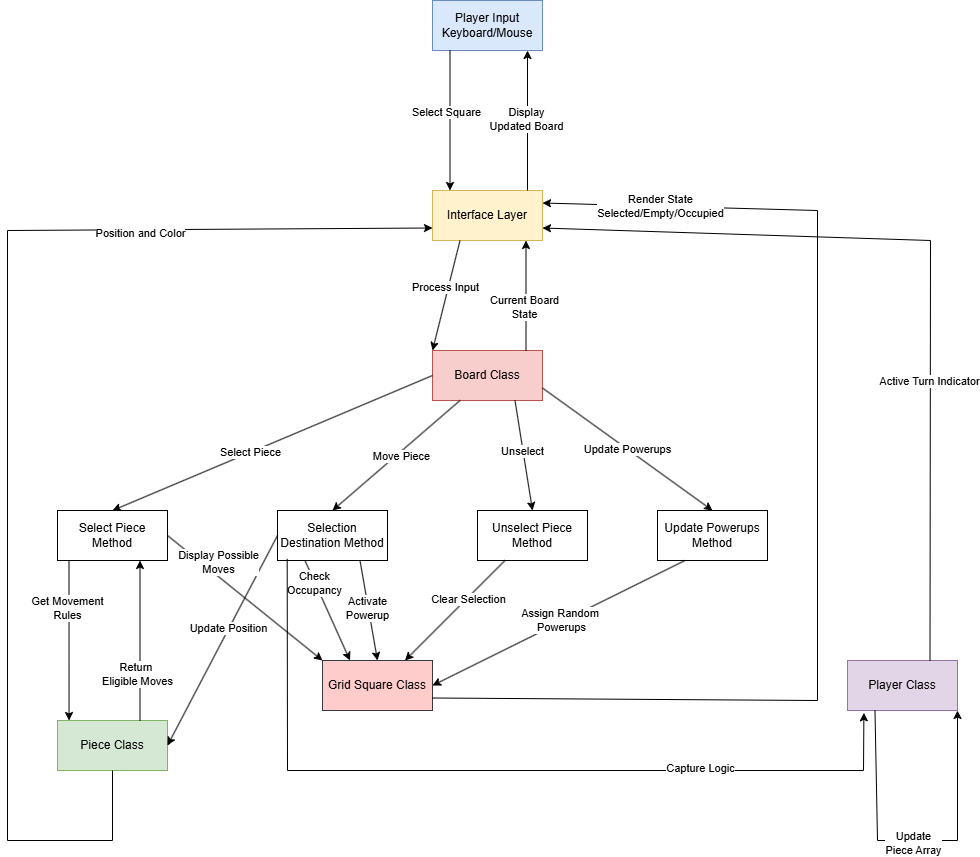

The diagram above was exported from draw.io. Its source (the exported page's mxGraphModel, read from the mxfile embedded in the PNG):
<mxGraphModel dx="1708" dy="949" grid="1" gridSize="10" guides="1" tooltips="1" connect="1" arrows="1" fold="1" page="1" pageScale="1" pageWidth="2000" pageHeight="2000" math="0" shadow="0">
  <root>
    <mxCell id="0" />
    <mxCell id="1" parent="0" />
    <mxCell id="Hbr98VxkhRH5y55n7a---1" value="Player Input&lt;div&gt;Keyboard/Mouse&lt;/div&gt;" style="html=1;whiteSpace=wrap;fillColor=#dae8fc;strokeColor=#6c8ebf;" parent="1" vertex="1">
      <mxGeometry x="945" y="160" width="110" height="50" as="geometry" />
    </mxCell>
    <mxCell id="Hbr98VxkhRH5y55n7a---2" value="Interface Layer" style="html=1;whiteSpace=wrap;fillColor=#fff2cc;strokeColor=#d6b656;" parent="1" vertex="1">
      <mxGeometry x="945" y="350" width="110" height="50" as="geometry" />
    </mxCell>
    <mxCell id="Hbr98VxkhRH5y55n7a---8" value="" style="endArrow=classic;html=1;rounded=0;exitX=0.25;exitY=1;exitDx=0;exitDy=0;entryX=0.25;entryY=0;entryDx=0;entryDy=0;" parent="1" edge="1">
      <mxGeometry width="50" height="50" relative="1" as="geometry">
        <mxPoint x="962.5" y="210" as="sourcePoint" />
        <mxPoint x="962.5" y="350" as="targetPoint" />
      </mxGeometry>
    </mxCell>
    <mxCell id="Hbr98VxkhRH5y55n7a---12" value="Select Square" style="edgeLabel;html=1;align=center;verticalAlign=middle;resizable=0;points=[];" parent="Hbr98VxkhRH5y55n7a---8" vertex="1" connectable="0">
      <mxGeometry x="-0.1102" y="-4" relative="1" as="geometry">
        <mxPoint as="offset" />
      </mxGeometry>
    </mxCell>
    <mxCell id="Hbr98VxkhRH5y55n7a---11" value="" style="endArrow=classic;html=1;rounded=0;exitX=0.75;exitY=0;exitDx=0;exitDy=0;entryX=0.75;entryY=1;entryDx=0;entryDy=0;" parent="1" edge="1">
      <mxGeometry width="50" height="50" relative="1" as="geometry">
        <mxPoint x="1040" y="350" as="sourcePoint" />
        <mxPoint x="1040" y="210" as="targetPoint" />
      </mxGeometry>
    </mxCell>
    <mxCell id="Hbr98VxkhRH5y55n7a---14" value="Display&lt;div&gt;Updated Board&lt;/div&gt;" style="edgeLabel;html=1;align=center;verticalAlign=middle;resizable=0;points=[];" parent="Hbr98VxkhRH5y55n7a---11" vertex="1" connectable="0">
      <mxGeometry x="0.015" y="1" relative="1" as="geometry">
        <mxPoint as="offset" />
      </mxGeometry>
    </mxCell>
    <mxCell id="Hbr98VxkhRH5y55n7a---15" value="Board Class" style="html=1;whiteSpace=wrap;fillColor=#f8cecc;strokeColor=#b85450;" parent="1" vertex="1">
      <mxGeometry x="945" y="510" width="110" height="50" as="geometry" />
    </mxCell>
    <mxCell id="Hbr98VxkhRH5y55n7a---16" value="Select Piece&lt;div&gt;Method&lt;/div&gt;" style="html=1;whiteSpace=wrap;" parent="1" vertex="1">
      <mxGeometry x="570" y="670" width="110" height="50" as="geometry" />
    </mxCell>
    <mxCell id="Hbr98VxkhRH5y55n7a---17" value="Selection Destination Method" style="html=1;whiteSpace=wrap;" parent="1" vertex="1">
      <mxGeometry x="790" y="670" width="110" height="50" as="geometry" />
    </mxCell>
    <mxCell id="Hbr98VxkhRH5y55n7a---18" value="Unselect Piece Method" style="html=1;whiteSpace=wrap;" parent="1" vertex="1">
      <mxGeometry x="990" y="670" width="110" height="50" as="geometry" />
    </mxCell>
    <mxCell id="Hbr98VxkhRH5y55n7a---19" value="Update Powerups Method" style="html=1;whiteSpace=wrap;" parent="1" vertex="1">
      <mxGeometry x="1170" y="670" width="110" height="50" as="geometry" />
    </mxCell>
    <mxCell id="Hbr98VxkhRH5y55n7a---20" value="Grid Square Class" style="html=1;whiteSpace=wrap;fillColor=#ffcccc;strokeColor=#36393d;" parent="1" vertex="1">
      <mxGeometry x="835" y="820" width="110" height="50" as="geometry" />
    </mxCell>
    <mxCell id="Hbr98VxkhRH5y55n7a---21" value="Piece Class" style="html=1;whiteSpace=wrap;fillColor=#d5e8d4;strokeColor=#82b366;" parent="1" vertex="1">
      <mxGeometry x="570" y="880" width="110" height="50" as="geometry" />
    </mxCell>
    <mxCell id="Hbr98VxkhRH5y55n7a---23" value="Player Class" style="html=1;whiteSpace=wrap;fillColor=#e1d5e7;strokeColor=#9673a6;" parent="1" vertex="1">
      <mxGeometry x="1360" y="820" width="110" height="50" as="geometry" />
    </mxCell>
    <mxCell id="Hbr98VxkhRH5y55n7a---24" value="" style="endArrow=classic;html=1;rounded=0;exitX=0.25;exitY=1;exitDx=0;exitDy=0;entryX=0;entryY=0;entryDx=0;entryDy=0;" parent="1" source="Hbr98VxkhRH5y55n7a---2" target="Hbr98VxkhRH5y55n7a---15" edge="1">
      <mxGeometry width="50" height="50" relative="1" as="geometry">
        <mxPoint x="1100" y="500" as="sourcePoint" />
        <mxPoint x="1150" y="450" as="targetPoint" />
      </mxGeometry>
    </mxCell>
    <mxCell id="Hbr98VxkhRH5y55n7a---27" value="Process Input" style="edgeLabel;html=1;align=center;verticalAlign=middle;resizable=0;points=[];" parent="Hbr98VxkhRH5y55n7a---24" vertex="1" connectable="0">
      <mxGeometry x="-0.1416" y="-3" relative="1" as="geometry">
        <mxPoint as="offset" />
      </mxGeometry>
    </mxCell>
    <mxCell id="Hbr98VxkhRH5y55n7a---28" value="" style="endArrow=classic;html=1;rounded=0;exitX=0.75;exitY=0;exitDx=0;exitDy=0;entryX=0.75;entryY=1;entryDx=0;entryDy=0;" parent="1" edge="1">
      <mxGeometry width="50" height="50" relative="1" as="geometry">
        <mxPoint x="1038.5" y="510" as="sourcePoint" />
        <mxPoint x="1038.5" y="400" as="targetPoint" />
      </mxGeometry>
    </mxCell>
    <mxCell id="Hbr98VxkhRH5y55n7a---29" value="Current Board&lt;div&gt;State&lt;/div&gt;" style="edgeLabel;html=1;align=center;verticalAlign=middle;resizable=0;points=[];" parent="Hbr98VxkhRH5y55n7a---28" vertex="1" connectable="0">
      <mxGeometry x="-0.2069" y="2" relative="1" as="geometry">
        <mxPoint as="offset" />
      </mxGeometry>
    </mxCell>
    <mxCell id="Hbr98VxkhRH5y55n7a---30" value="" style="endArrow=classic;html=1;rounded=0;exitX=0.25;exitY=1;exitDx=0;exitDy=0;entryX=0.5;entryY=0;entryDx=0;entryDy=0;" parent="1" source="Hbr98VxkhRH5y55n7a---15" target="Hbr98VxkhRH5y55n7a---17" edge="1">
      <mxGeometry width="50" height="50" relative="1" as="geometry">
        <mxPoint x="920" y="650" as="sourcePoint" />
        <mxPoint x="960" y="700" as="targetPoint" />
      </mxGeometry>
    </mxCell>
    <mxCell id="Hbr98VxkhRH5y55n7a---31" value="Move Piece" style="edgeLabel;html=1;align=center;verticalAlign=middle;resizable=0;points=[];" parent="Hbr98VxkhRH5y55n7a---30" vertex="1" connectable="0">
      <mxGeometry x="-0.0437" y="3" relative="1" as="geometry">
        <mxPoint as="offset" />
      </mxGeometry>
    </mxCell>
    <mxCell id="Hbr98VxkhRH5y55n7a---32" value="" style="endArrow=classic;html=1;rounded=0;exitX=0.75;exitY=1;exitDx=0;exitDy=0;entryX=0.5;entryY=0;entryDx=0;entryDy=0;" parent="1" source="Hbr98VxkhRH5y55n7a---15" target="Hbr98VxkhRH5y55n7a---18" edge="1">
      <mxGeometry width="50" height="50" relative="1" as="geometry">
        <mxPoint x="1080" y="630" as="sourcePoint" />
        <mxPoint x="1130" y="580" as="targetPoint" />
      </mxGeometry>
    </mxCell>
    <mxCell id="Hbr98VxkhRH5y55n7a---33" value="Unselect" style="edgeLabel;html=1;align=center;verticalAlign=middle;resizable=0;points=[];" parent="Hbr98VxkhRH5y55n7a---32" vertex="1" connectable="0">
      <mxGeometry x="-0.0733" y="-1" relative="1" as="geometry">
        <mxPoint as="offset" />
      </mxGeometry>
    </mxCell>
    <mxCell id="Hbr98VxkhRH5y55n7a---34" value="" style="endArrow=classic;html=1;rounded=0;entryX=0.5;entryY=0;entryDx=0;entryDy=0;exitX=0;exitY=0.5;exitDx=0;exitDy=0;" parent="1" source="Hbr98VxkhRH5y55n7a---15" target="Hbr98VxkhRH5y55n7a---16" edge="1">
      <mxGeometry width="50" height="50" relative="1" as="geometry">
        <mxPoint x="730" y="600" as="sourcePoint" />
        <mxPoint x="780" y="550" as="targetPoint" />
      </mxGeometry>
    </mxCell>
    <mxCell id="Hbr98VxkhRH5y55n7a---35" value="Select Piece" style="edgeLabel;html=1;align=center;verticalAlign=middle;resizable=0;points=[];" parent="Hbr98VxkhRH5y55n7a---34" vertex="1" connectable="0">
      <mxGeometry x="0.1406" y="-1" relative="1" as="geometry">
        <mxPoint as="offset" />
      </mxGeometry>
    </mxCell>
    <mxCell id="Hbr98VxkhRH5y55n7a---36" value="" style="endArrow=classic;html=1;rounded=0;entryX=0.105;entryY=0;entryDx=0;entryDy=0;exitX=0.25;exitY=1;exitDx=0;exitDy=0;entryPerimeter=0;" parent="1" target="Hbr98VxkhRH5y55n7a---21" edge="1">
      <mxGeometry width="50" height="50" relative="1" as="geometry">
        <mxPoint x="581.5" y="720" as="sourcePoint" />
        <mxPoint x="581.5" y="820" as="targetPoint" />
      </mxGeometry>
    </mxCell>
    <mxCell id="Hbr98VxkhRH5y55n7a---37" value="Get Movement&lt;div&gt;Rules&lt;/div&gt;" style="edgeLabel;html=1;align=center;verticalAlign=middle;resizable=0;points=[];" parent="Hbr98VxkhRH5y55n7a---36" vertex="1" connectable="0">
      <mxGeometry x="-0.4076" y="-2" relative="1" as="geometry">
        <mxPoint as="offset" />
      </mxGeometry>
    </mxCell>
    <mxCell id="Hbr98VxkhRH5y55n7a---38" value="" style="endArrow=classic;html=1;rounded=0;exitX=0.75;exitY=0;exitDx=0;exitDy=0;entryX=0.75;entryY=1;entryDx=0;entryDy=0;" parent="1" source="Hbr98VxkhRH5y55n7a---21" target="Hbr98VxkhRH5y55n7a---16" edge="1">
      <mxGeometry width="50" height="50" relative="1" as="geometry">
        <mxPoint x="660" y="860" as="sourcePoint" />
        <mxPoint x="710" y="810" as="targetPoint" />
      </mxGeometry>
    </mxCell>
    <mxCell id="Hbr98VxkhRH5y55n7a---39" value="Return&amp;nbsp;&lt;div&gt;Eligible Moves&lt;/div&gt;" style="edgeLabel;html=1;align=center;verticalAlign=middle;resizable=0;points=[];" parent="Hbr98VxkhRH5y55n7a---38" vertex="1" connectable="0">
      <mxGeometry x="-0.4179" y="3" relative="1" as="geometry">
        <mxPoint as="offset" />
      </mxGeometry>
    </mxCell>
    <mxCell id="Hbr98VxkhRH5y55n7a---40" value="" style="endArrow=classic;html=1;rounded=0;exitX=0.5;exitY=1;exitDx=0;exitDy=0;entryX=0;entryY=0.75;entryDx=0;entryDy=0;" parent="1" source="Hbr98VxkhRH5y55n7a---21" target="Hbr98VxkhRH5y55n7a---2" edge="1">
      <mxGeometry width="50" height="50" relative="1" as="geometry">
        <mxPoint x="600" y="1090" as="sourcePoint" />
        <mxPoint x="630" y="390" as="targetPoint" />
        <Array as="points">
          <mxPoint x="625" y="1000" />
          <mxPoint x="520" y="1000" />
          <mxPoint x="520" y="390" />
        </Array>
      </mxGeometry>
    </mxCell>
    <mxCell id="Hbr98VxkhRH5y55n7a---41" value="Position and Color" style="edgeLabel;html=1;align=center;verticalAlign=middle;resizable=0;points=[];" parent="Hbr98VxkhRH5y55n7a---40" vertex="1" connectable="0">
      <mxGeometry x="0.5167" y="-3" relative="1" as="geometry">
        <mxPoint as="offset" />
      </mxGeometry>
    </mxCell>
    <mxCell id="Hbr98VxkhRH5y55n7a---42" value="" style="endArrow=classic;html=1;rounded=0;exitX=0;exitY=0.5;exitDx=0;exitDy=0;entryX=1;entryY=0.5;entryDx=0;entryDy=0;" parent="1" source="Hbr98VxkhRH5y55n7a---17" target="Hbr98VxkhRH5y55n7a---21" edge="1">
      <mxGeometry width="50" height="50" relative="1" as="geometry">
        <mxPoint x="740" y="720" as="sourcePoint" />
        <mxPoint x="730" y="860" as="targetPoint" />
      </mxGeometry>
    </mxCell>
    <mxCell id="Hbr98VxkhRH5y55n7a---44" value="Update Position" style="edgeLabel;html=1;align=center;verticalAlign=middle;resizable=0;points=[];" parent="Hbr98VxkhRH5y55n7a---42" vertex="1" connectable="0">
      <mxGeometry x="-0.1123" y="-1" relative="1" as="geometry">
        <mxPoint as="offset" />
      </mxGeometry>
    </mxCell>
    <mxCell id="Hbr98VxkhRH5y55n7a---45" value="" style="endArrow=classic;html=1;rounded=0;exitX=1;exitY=0.5;exitDx=0;exitDy=0;entryX=0;entryY=0;entryDx=0;entryDy=0;" parent="1" source="Hbr98VxkhRH5y55n7a---16" target="Hbr98VxkhRH5y55n7a---20" edge="1">
      <mxGeometry width="50" height="50" relative="1" as="geometry">
        <mxPoint x="770" y="930" as="sourcePoint" />
        <mxPoint x="820" y="880" as="targetPoint" />
      </mxGeometry>
    </mxCell>
    <mxCell id="Hbr98VxkhRH5y55n7a---46" value="Display Possible&lt;div&gt;Moves&lt;/div&gt;" style="edgeLabel;html=1;align=center;verticalAlign=middle;resizable=0;points=[];" parent="Hbr98VxkhRH5y55n7a---45" vertex="1" connectable="0">
      <mxGeometry x="-0.5673" relative="1" as="geometry">
        <mxPoint x="17" as="offset" />
      </mxGeometry>
    </mxCell>
    <mxCell id="Hbr98VxkhRH5y55n7a---47" value="" style="endArrow=classic;html=1;rounded=0;exitX=0.25;exitY=1;exitDx=0;exitDy=0;entryX=0.25;entryY=0;entryDx=0;entryDy=0;" parent="1" source="Hbr98VxkhRH5y55n7a---17" target="Hbr98VxkhRH5y55n7a---20" edge="1">
      <mxGeometry width="50" height="50" relative="1" as="geometry">
        <mxPoint x="890" y="810" as="sourcePoint" />
        <mxPoint x="940" y="760" as="targetPoint" />
      </mxGeometry>
    </mxCell>
    <mxCell id="Hbr98VxkhRH5y55n7a---49" value="Check&lt;div&gt;Occupancy&lt;/div&gt;" style="edgeLabel;html=1;align=center;verticalAlign=middle;resizable=0;points=[];" parent="Hbr98VxkhRH5y55n7a---47" vertex="1" connectable="0">
      <mxGeometry x="-0.5708" y="-1" relative="1" as="geometry">
        <mxPoint as="offset" />
      </mxGeometry>
    </mxCell>
    <mxCell id="Hbr98VxkhRH5y55n7a---50" value="" style="endArrow=classic;html=1;rounded=0;exitX=0.75;exitY=1;exitDx=0;exitDy=0;entryX=0.5;entryY=0;entryDx=0;entryDy=0;" parent="1" source="Hbr98VxkhRH5y55n7a---17" target="Hbr98VxkhRH5y55n7a---20" edge="1">
      <mxGeometry width="50" height="50" relative="1" as="geometry">
        <mxPoint x="880" y="750" as="sourcePoint" />
        <mxPoint x="910" y="790" as="targetPoint" />
      </mxGeometry>
    </mxCell>
    <mxCell id="Hbr98VxkhRH5y55n7a---51" value="Activate&lt;div&gt;Powerup&lt;/div&gt;" style="edgeLabel;html=1;align=center;verticalAlign=middle;resizable=0;points=[];" parent="Hbr98VxkhRH5y55n7a---50" vertex="1" connectable="0">
      <mxGeometry x="-0.0695" y="-1" relative="1" as="geometry">
        <mxPoint as="offset" />
      </mxGeometry>
    </mxCell>
    <mxCell id="Hbr98VxkhRH5y55n7a---52" value="" style="endArrow=classic;html=1;rounded=0;exitX=0.25;exitY=1;exitDx=0;exitDy=0;entryX=0.75;entryY=0;entryDx=0;entryDy=0;" parent="1" source="Hbr98VxkhRH5y55n7a---18" target="Hbr98VxkhRH5y55n7a---20" edge="1">
      <mxGeometry width="50" height="50" relative="1" as="geometry">
        <mxPoint x="1030" y="840" as="sourcePoint" />
        <mxPoint x="1000" y="920" as="targetPoint" />
      </mxGeometry>
    </mxCell>
    <mxCell id="Hbr98VxkhRH5y55n7a---53" value="Clear Selection" style="edgeLabel;html=1;align=center;verticalAlign=middle;resizable=0;points=[];" parent="Hbr98VxkhRH5y55n7a---52" vertex="1" connectable="0">
      <mxGeometry x="-0.2455" y="1" relative="1" as="geometry">
        <mxPoint as="offset" />
      </mxGeometry>
    </mxCell>
    <mxCell id="Hbr98VxkhRH5y55n7a---54" value="" style="endArrow=classic;html=1;rounded=0;entryX=0.5;entryY=0;entryDx=0;entryDy=0;exitX=1;exitY=0.75;exitDx=0;exitDy=0;" parent="1" source="Hbr98VxkhRH5y55n7a---15" target="Hbr98VxkhRH5y55n7a---19" edge="1">
      <mxGeometry width="50" height="50" relative="1" as="geometry">
        <mxPoint x="1100" y="550" as="sourcePoint" />
        <mxPoint x="1180" y="500" as="targetPoint" />
      </mxGeometry>
    </mxCell>
    <mxCell id="Hbr98VxkhRH5y55n7a---55" value="Update Powerups" style="edgeLabel;html=1;align=center;verticalAlign=middle;resizable=0;points=[];" parent="Hbr98VxkhRH5y55n7a---54" vertex="1" connectable="0">
      <mxGeometry x="-0.0113" relative="1" as="geometry">
        <mxPoint as="offset" />
      </mxGeometry>
    </mxCell>
    <mxCell id="Hbr98VxkhRH5y55n7a---56" value="" style="endArrow=classic;html=1;rounded=0;exitX=0.25;exitY=1;exitDx=0;exitDy=0;entryX=1;entryY=0.5;entryDx=0;entryDy=0;" parent="1" source="Hbr98VxkhRH5y55n7a---19" target="Hbr98VxkhRH5y55n7a---20" edge="1">
      <mxGeometry width="50" height="50" relative="1" as="geometry">
        <mxPoint x="1080" y="780" as="sourcePoint" />
        <mxPoint x="1080" y="930" as="targetPoint" />
      </mxGeometry>
    </mxCell>
    <mxCell id="Hbr98VxkhRH5y55n7a---57" value="Assign Random&amp;nbsp;&lt;div&gt;Powerups&lt;/div&gt;" style="edgeLabel;html=1;align=center;verticalAlign=middle;resizable=0;points=[];" parent="Hbr98VxkhRH5y55n7a---56" vertex="1" connectable="0">
      <mxGeometry x="-0.0247" y="-2" relative="1" as="geometry">
        <mxPoint as="offset" />
      </mxGeometry>
    </mxCell>
    <mxCell id="Hbr98VxkhRH5y55n7a---58" value="" style="endArrow=classic;html=1;rounded=0;exitX=1;exitY=0.75;exitDx=0;exitDy=0;entryX=1;entryY=0.25;entryDx=0;entryDy=0;" parent="1" source="Hbr98VxkhRH5y55n7a---20" target="Hbr98VxkhRH5y55n7a---2" edge="1">
      <mxGeometry width="50" height="50" relative="1" as="geometry">
        <mxPoint x="1160" y="1000" as="sourcePoint" />
        <mxPoint x="1130" y="370" as="targetPoint" />
        <Array as="points">
          <mxPoint x="1330" y="860" />
          <mxPoint x="1330" y="370" />
        </Array>
      </mxGeometry>
    </mxCell>
    <mxCell id="Hbr98VxkhRH5y55n7a---59" value="Render State&lt;div&gt;Selected/Empty/Occupied&lt;/div&gt;" style="edgeLabel;html=1;align=center;verticalAlign=middle;resizable=0;points=[];" parent="Hbr98VxkhRH5y55n7a---58" vertex="1" connectable="0">
      <mxGeometry x="0.7957" relative="1" as="geometry">
        <mxPoint as="offset" />
      </mxGeometry>
    </mxCell>
    <mxCell id="Hbr98VxkhRH5y55n7a---60" value="" style="endArrow=classic;html=1;rounded=0;exitX=0.088;exitY=0.968;exitDx=0;exitDy=0;exitPerimeter=0;entryX=0.149;entryY=1.046;entryDx=0;entryDy=0;entryPerimeter=0;" parent="1" source="Hbr98VxkhRH5y55n7a---17" target="Hbr98VxkhRH5y55n7a---23" edge="1">
      <mxGeometry width="50" height="50" relative="1" as="geometry">
        <mxPoint x="790" y="860" as="sourcePoint" />
        <mxPoint x="1360" y="930" as="targetPoint" />
        <Array as="points">
          <mxPoint x="800" y="930" />
          <mxPoint x="1376" y="930" />
        </Array>
      </mxGeometry>
    </mxCell>
    <mxCell id="Hbr98VxkhRH5y55n7a---61" value="Capture Logic" style="edgeLabel;html=1;align=center;verticalAlign=middle;resizable=0;points=[];" parent="Hbr98VxkhRH5y55n7a---60" vertex="1" connectable="0">
      <mxGeometry x="0.4769" y="2" relative="1" as="geometry">
        <mxPoint as="offset" />
      </mxGeometry>
    </mxCell>
    <mxCell id="Hbr98VxkhRH5y55n7a---62" value="" style="endArrow=classic;html=1;rounded=0;exitX=0.75;exitY=0;exitDx=0;exitDy=0;entryX=1;entryY=0.75;entryDx=0;entryDy=0;" parent="1" source="Hbr98VxkhRH5y55n7a---23" target="Hbr98VxkhRH5y55n7a---2" edge="1">
      <mxGeometry width="50" height="50" relative="1" as="geometry">
        <mxPoint x="1430" y="800" as="sourcePoint" />
        <mxPoint x="1440" y="420" as="targetPoint" />
        <Array as="points">
          <mxPoint x="1443" y="400" />
        </Array>
      </mxGeometry>
    </mxCell>
    <mxCell id="Hbr98VxkhRH5y55n7a---63" value="Active Turn Indicator" style="edgeLabel;html=1;align=center;verticalAlign=middle;resizable=0;points=[];" parent="Hbr98VxkhRH5y55n7a---62" vertex="1" connectable="0">
      <mxGeometry x="-0.3088" y="1" relative="1" as="geometry">
        <mxPoint as="offset" />
      </mxGeometry>
    </mxCell>
    <mxCell id="Hbr98VxkhRH5y55n7a---64" value="" style="endArrow=classic;html=1;rounded=0;exitX=0.25;exitY=1;exitDx=0;exitDy=0;entryX=1;entryY=1;entryDx=0;entryDy=0;" parent="1" source="Hbr98VxkhRH5y55n7a---23" target="Hbr98VxkhRH5y55n7a---23" edge="1">
      <mxGeometry width="50" height="50" relative="1" as="geometry">
        <mxPoint x="1450" y="1050" as="sourcePoint" />
        <mxPoint x="1470" y="920" as="targetPoint" />
        <Array as="points">
          <mxPoint x="1390" y="1000" />
          <mxPoint x="1470" y="1000" />
        </Array>
      </mxGeometry>
    </mxCell>
    <mxCell id="Hbr98VxkhRH5y55n7a---65" value="Update&lt;div&gt;Piece Array&lt;/div&gt;" style="edgeLabel;html=1;align=center;verticalAlign=middle;resizable=0;points=[];" parent="Hbr98VxkhRH5y55n7a---64" vertex="1" connectable="0">
      <mxGeometry x="-0.0237" y="-3" relative="1" as="geometry">
        <mxPoint as="offset" />
      </mxGeometry>
    </mxCell>
  </root>
</mxGraphModel>